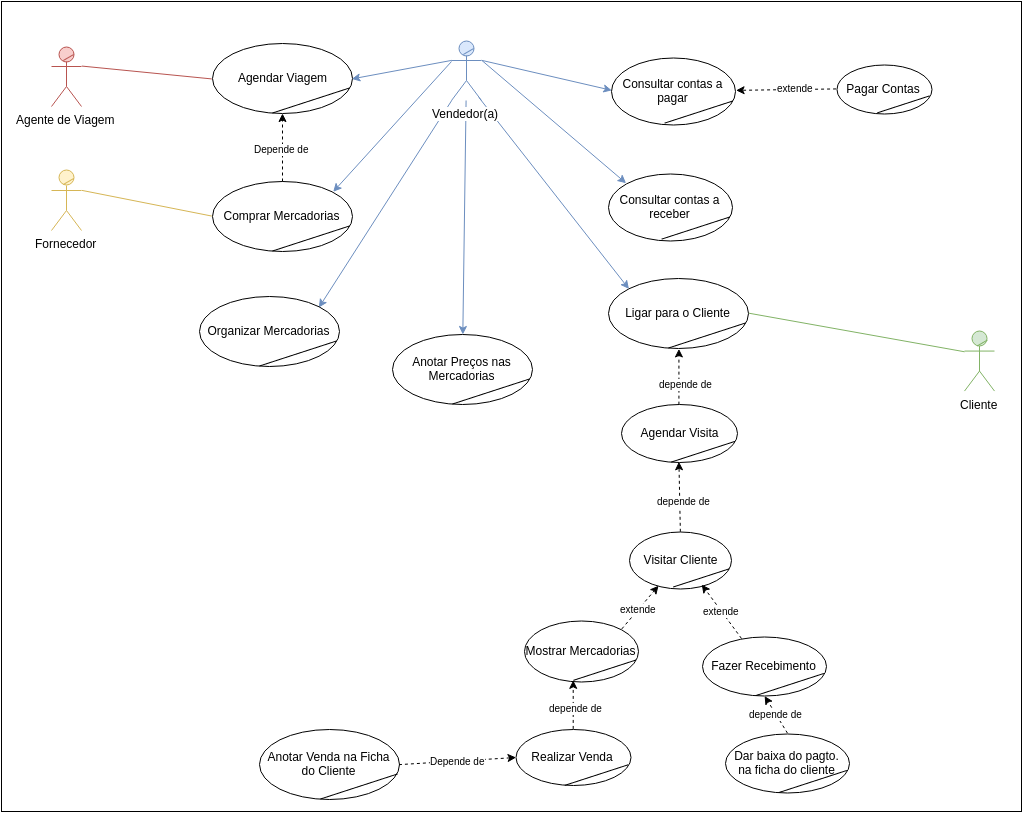

The diagram above was exported from draw.io. Its source (the exported page's mxGraphModel, read from the mxfile embedded in the PNG):
<mxGraphModel dx="1164" dy="684" grid="1" gridSize="10" guides="1" tooltips="1" connect="1" arrows="1" fold="1" page="1" pageScale="1" pageWidth="1169" pageHeight="826" background="#ffffff" math="0" shadow="0">
  <root>
    <mxCell id="0" />
    <mxCell id="1" parent="0" />
    <mxCell id="159" value="" style="whiteSpace=wrap;html=1;shadow=0;dashed=0;strokeColor=#000000;strokeWidth=1;fillColor=none;fontSize=10;fontColor=#000000;align=left;gradientColor=#ffffff;" parent="1" vertex="1">
      <mxGeometry y="10" width="1020" height="810" as="geometry" />
    </mxCell>
    <mxCell id="29" value="" style="group" parent="1" vertex="1" connectable="0">
      <mxGeometry x="963" y="339.57142857142856" width="30" height="60" as="geometry" />
    </mxCell>
    <mxCell id="3" value="Cliente" style="shape=umlActor;verticalLabelPosition=bottom;labelBackgroundColor=#ffffff;verticalAlign=top;html=1;fillColor=#d5e8d4;strokeColor=#82b366;" parent="29" vertex="1">
      <mxGeometry width="30" height="60" as="geometry" />
    </mxCell>
    <mxCell id="28" value="" style="line;html=1;strokeWidth=1;rotation=-30;fillColor=#d5e8d4;strokeColor=#82b366;" parent="29" vertex="1">
      <mxGeometry x="11.666666666666629" y="7" width="12" height="10" as="geometry" />
    </mxCell>
    <mxCell id="50" value="" style="group" parent="1" vertex="1" connectable="0">
      <mxGeometry x="211" y="52" width="140" height="70" as="geometry" />
    </mxCell>
    <mxCell id="46" value="Agendar Viagem" style="ellipse;whiteSpace=wrap;html=1;" parent="50" vertex="1">
      <mxGeometry width="140" height="70" as="geometry" />
    </mxCell>
    <mxCell id="49" value="" style="line;html=1;shadow=0;dashed=0;strokeColor=#000000;strokeWidth=1;fillColor=none;gradientColor=none;fontSize=22;fontColor=#757575;align=left;rotation=342;" parent="50" vertex="1">
      <mxGeometry x="58" y="52" width="81" height="10" as="geometry" />
    </mxCell>
    <mxCell id="52" value="" style="group" parent="1" vertex="1" connectable="0">
      <mxGeometry x="211" y="190" width="140" height="70" as="geometry" />
    </mxCell>
    <mxCell id="53" value="Comprar Mercadorias" style="ellipse;whiteSpace=wrap;html=1;" parent="52" vertex="1">
      <mxGeometry width="140" height="70" as="geometry" />
    </mxCell>
    <mxCell id="54" value="" style="line;html=1;shadow=0;dashed=0;strokeColor=#000000;strokeWidth=1;fillColor=none;gradientColor=none;fontSize=22;fontColor=#757575;align=left;rotation=342;" parent="52" vertex="1">
      <mxGeometry x="58" y="52" width="81" height="10" as="geometry" />
    </mxCell>
    <mxCell id="58" value="" style="group" parent="1" vertex="1" connectable="0">
      <mxGeometry x="391" y="343" width="140" height="70" as="geometry" />
    </mxCell>
    <mxCell id="59" value="Anotar Preços nas Mercadorias" style="ellipse;whiteSpace=wrap;html=1;" parent="58" vertex="1">
      <mxGeometry width="140" height="70" as="geometry" />
    </mxCell>
    <mxCell id="60" value="" style="line;html=1;shadow=0;dashed=0;strokeColor=#000000;strokeWidth=1;fillColor=none;gradientColor=none;fontSize=22;fontColor=#757575;align=left;rotation=342;" parent="58" vertex="1">
      <mxGeometry x="58" y="52" width="81" height="10" as="geometry" />
    </mxCell>
    <mxCell id="61" value="" style="group" parent="1" vertex="1" connectable="0">
      <mxGeometry x="607" y="287" width="140" height="70" as="geometry" />
    </mxCell>
    <mxCell id="62" value="Ligar para o Cliente" style="ellipse;whiteSpace=wrap;html=1;" parent="61" vertex="1">
      <mxGeometry width="140" height="70" as="geometry" />
    </mxCell>
    <mxCell id="63" value="" style="line;html=1;shadow=0;dashed=0;strokeColor=#000000;strokeWidth=1;fillColor=none;gradientColor=none;fontSize=22;fontColor=#757575;align=left;rotation=342;" parent="61" vertex="1">
      <mxGeometry x="58" y="52" width="81" height="10" as="geometry" />
    </mxCell>
    <mxCell id="78" value="" style="group" parent="1" vertex="1" connectable="0">
      <mxGeometry x="523" y="629" width="114" height="61" as="geometry" />
    </mxCell>
    <mxCell id="79" value="Mostrar Mercadorias" style="ellipse;whiteSpace=wrap;html=1;" parent="78" vertex="1">
      <mxGeometry width="114" height="61" as="geometry" />
    </mxCell>
    <mxCell id="80" value="" style="line;html=1;shadow=0;dashed=0;strokeColor=#000000;strokeWidth=1;fillColor=none;gradientColor=none;fontSize=22;fontColor=#757575;align=left;rotation=342;" parent="78" vertex="1">
      <mxGeometry x="47.22857142857143" y="45.31428571428572" width="65.95714285714286" height="8.714285714285715" as="geometry" />
    </mxCell>
    <mxCell id="81" value="" style="group" parent="1" vertex="1" connectable="0">
      <mxGeometry x="514" y="738" width="115" height="56" as="geometry" />
    </mxCell>
    <mxCell id="82" value="Realizar Venda" style="ellipse;whiteSpace=wrap;html=1;" parent="81" vertex="1">
      <mxGeometry width="115" height="56" as="geometry" />
    </mxCell>
    <mxCell id="83" value="" style="line;html=1;shadow=0;dashed=0;strokeColor=#000000;strokeWidth=1;fillColor=none;gradientColor=none;fontSize=22;fontColor=#757575;align=left;rotation=342;" parent="81" vertex="1">
      <mxGeometry x="47.64285714285714" y="41.6" width="66.53571428571428" height="8" as="geometry" />
    </mxCell>
    <mxCell id="84" value="" style="group" parent="1" vertex="1" connectable="0">
      <mxGeometry x="628" y="540" width="102" height="57" as="geometry" />
    </mxCell>
    <mxCell id="85" value="Visitar Cliente" style="ellipse;whiteSpace=wrap;html=1;" parent="84" vertex="1">
      <mxGeometry width="102" height="57" as="geometry" />
    </mxCell>
    <mxCell id="86" value="" style="line;html=1;shadow=0;dashed=0;strokeColor=#000000;strokeWidth=1;fillColor=none;gradientColor=none;fontSize=22;fontColor=#757575;align=left;rotation=342;" parent="84" vertex="1">
      <mxGeometry x="42.25714285714285" y="42.34285714285714" width="59.01428571428571" height="8.142857142857142" as="geometry" />
    </mxCell>
    <mxCell id="87" value="" style="group" parent="1" vertex="1" connectable="0">
      <mxGeometry x="258" y="730" width="140" height="70" as="geometry" />
    </mxCell>
    <mxCell id="88" value="Anotar Venda na Ficha do Cliente" style="ellipse;whiteSpace=wrap;html=1;" parent="87" vertex="1">
      <mxGeometry y="8" width="140" height="70" as="geometry" />
    </mxCell>
    <mxCell id="89" value="" style="line;html=1;shadow=0;dashed=0;strokeColor=#000000;strokeWidth=1;fillColor=none;gradientColor=none;fontSize=22;fontColor=#757575;align=left;rotation=342;" parent="87" vertex="1">
      <mxGeometry x="59" y="60" width="81" height="10" as="geometry" />
    </mxCell>
    <mxCell id="93" value="" style="group" parent="1" vertex="1" connectable="0">
      <mxGeometry x="610" y="66" width="124" height="67" as="geometry" />
    </mxCell>
    <mxCell id="94" value="Consultar contas a pagar" style="ellipse;whiteSpace=wrap;html=1;" parent="93" vertex="1">
      <mxGeometry width="124" height="67" as="geometry" />
    </mxCell>
    <mxCell id="95" value="" style="line;html=1;shadow=0;dashed=0;strokeColor=#000000;strokeWidth=1;fillColor=none;gradientColor=none;fontSize=22;fontColor=#757575;align=left;rotation=342;" parent="93" vertex="1">
      <mxGeometry x="51.37142857142857" y="49.77142857142857" width="71.74285714285713" height="9.571428571428571" as="geometry" />
    </mxCell>
    <mxCell id="97" value="" style="group" parent="1" vertex="1" connectable="0">
      <mxGeometry x="607" y="182" width="124" height="67" as="geometry" />
    </mxCell>
    <mxCell id="98" value="Consultar contas a receber" style="ellipse;whiteSpace=wrap;html=1;" parent="97" vertex="1">
      <mxGeometry width="124" height="67" as="geometry" />
    </mxCell>
    <mxCell id="99" value="" style="line;html=1;shadow=0;dashed=0;strokeColor=#000000;strokeWidth=1;fillColor=none;gradientColor=none;fontSize=22;fontColor=#757575;align=left;rotation=342;" parent="97" vertex="1">
      <mxGeometry x="51.37142857142857" y="49.77142857142857" width="71.74285714285713" height="9.571428571428571" as="geometry" />
    </mxCell>
    <mxCell id="100" value="" style="group" parent="1" vertex="1" connectable="0">
      <mxGeometry x="50" y="55" width="30" height="60" as="geometry" />
    </mxCell>
    <mxCell id="101" value="Agente de Viagem" style="shape=umlActor;verticalLabelPosition=bottom;labelBackgroundColor=#ffffff;verticalAlign=top;html=1;fillColor=#f8cecc;strokeColor=#b85450;" parent="100" vertex="1">
      <mxGeometry width="30" height="60" as="geometry" />
    </mxCell>
    <mxCell id="102" value="" style="line;html=1;strokeWidth=1;rotation=-30;fillColor=#f8cecc;strokeColor=#b85450;" parent="100" vertex="1">
      <mxGeometry x="11" y="6" width="12" height="10" as="geometry" />
    </mxCell>
    <mxCell id="103" value="" style="group" parent="1" vertex="1" connectable="0">
      <mxGeometry x="50" y="179" width="30" height="60" as="geometry" />
    </mxCell>
    <mxCell id="104" value="Fornecedor" style="shape=umlActor;verticalLabelPosition=bottom;labelBackgroundColor=#ffffff;verticalAlign=top;html=1;fillColor=#fff2cc;strokeColor=#d6b656;" parent="103" vertex="1">
      <mxGeometry width="30" height="60" as="geometry" />
    </mxCell>
    <mxCell id="105" value="" style="line;html=1;strokeWidth=1;rotation=-30;fillColor=#fff2cc;strokeColor=#d6b656;" parent="103" vertex="1">
      <mxGeometry x="11" y="6" width="12" height="10" as="geometry" />
    </mxCell>
    <mxCell id="110" value="" style="endArrow=none;html=1;fontSize=10;fontColor=#000000;entryX=0;entryY=0.5;exitX=1;exitY=0.3333333333333333;exitPerimeter=0;endFill=0;fillColor=#f8cecc;strokeColor=#b85450;" parent="1" source="101" target="46" edge="1">
      <mxGeometry width="50" height="50" relative="1" as="geometry">
        <mxPoint x="10" y="60" as="sourcePoint" />
        <mxPoint x="60" y="10" as="targetPoint" />
      </mxGeometry>
    </mxCell>
    <mxCell id="112" style="edgeStyle=orthogonalEdgeStyle;rounded=0;html=1;endArrow=classic;endFill=1;jettySize=auto;orthogonalLoop=1;fontSize=10;fontColor=#000000;dashed=1;" parent="1" source="53" target="46" edge="1">
      <mxGeometry relative="1" as="geometry" />
    </mxCell>
    <mxCell id="113" value="Depende de" style="text;html=1;resizable=0;points=[];align=center;verticalAlign=middle;labelBackgroundColor=#ffffff;fontSize=10;fontColor=#000000;" parent="112" vertex="1" connectable="0">
      <mxGeometry x="-0.042" y="1" relative="1" as="geometry">
        <mxPoint as="offset" />
      </mxGeometry>
    </mxCell>
    <mxCell id="114" value="" style="endArrow=classic;html=1;fontSize=10;fontColor=#000000;entryX=1;entryY=0.5;exitX=0;exitY=0.3333333333333333;exitPerimeter=0;fillColor=#dae8fc;strokeColor=#6c8ebf;" parent="1" source="2" target="46" edge="1">
      <mxGeometry width="50" height="50" relative="1" as="geometry">
        <mxPoint x="380" y="190" as="sourcePoint" />
        <mxPoint x="430" y="140" as="targetPoint" />
      </mxGeometry>
    </mxCell>
    <mxCell id="115" value="" style="endArrow=classic;html=1;fontSize=10;fontColor=#000000;entryX=1;entryY=0;fillColor=#dae8fc;strokeColor=#6c8ebf;" parent="1" target="53" edge="1">
      <mxGeometry x="360.28571428571445" y="78.85714285714289" width="50" height="50" as="geometry">
        <mxPoint x="450" y="70" as="sourcePoint" />
        <mxPoint x="360.28571428571445" y="97.42857142857144" as="targetPoint" />
      </mxGeometry>
    </mxCell>
    <mxCell id="116" value="" style="endArrow=none;html=1;fontSize=10;fontColor=#000000;entryX=0;entryY=0.5;exitX=1;exitY=0.3333333333333333;exitPerimeter=0;endFill=0;fillColor=#fff2cc;strokeColor=#d6b656;" parent="1" source="104" target="53" edge="1">
      <mxGeometry width="50" height="50" relative="1" as="geometry">
        <mxPoint x="140" y="310" as="sourcePoint" />
        <mxPoint x="190" y="260" as="targetPoint" />
      </mxGeometry>
    </mxCell>
    <mxCell id="119" value="" style="endArrow=classic;html=1;fontSize=10;fontColor=#000000;entryX=1;entryY=0;fillColor=#dae8fc;strokeColor=#6c8ebf;exitX=0;exitY=1;exitPerimeter=0;" parent="1" source="2" target="125" edge="1">
      <mxGeometry x="370.28571428571445" y="88.85714285714289" width="50" height="50" as="geometry">
        <mxPoint x="420" y="140" as="sourcePoint" />
        <mxPoint x="325.81594804464476" y="319.02492129755467" as="targetPoint" />
      </mxGeometry>
    </mxCell>
    <mxCell id="121" value="" style="group" parent="1" vertex="1" connectable="0">
      <mxGeometry x="620" y="413" width="116" height="58" as="geometry" />
    </mxCell>
    <mxCell id="122" value="Agendar Visita" style="ellipse;whiteSpace=wrap;html=1;" parent="121" vertex="1">
      <mxGeometry width="116.00000000000001" height="58.00000000000001" as="geometry" />
    </mxCell>
    <mxCell id="123" value="" style="line;html=1;shadow=0;dashed=0;strokeColor=#000000;strokeWidth=1;fillColor=none;gradientColor=none;fontSize=22;fontColor=#757575;align=left;rotation=342;" parent="121" vertex="1">
      <mxGeometry x="48.05714285714286" y="43.08571428571429" width="67.11428571428571" height="8.285714285714286" as="geometry" />
    </mxCell>
    <mxCell id="124" value="" style="group" parent="1" vertex="1" connectable="0">
      <mxGeometry x="198" y="305" width="140" height="70" as="geometry" />
    </mxCell>
    <mxCell id="125" value="Organizar Mercadorias" style="ellipse;whiteSpace=wrap;html=1;" parent="124" vertex="1">
      <mxGeometry width="140" height="70" as="geometry" />
    </mxCell>
    <mxCell id="126" value="" style="line;html=1;shadow=0;dashed=0;strokeColor=#000000;strokeWidth=1;fillColor=none;gradientColor=none;fontSize=22;fontColor=#757575;align=left;rotation=342;" parent="124" vertex="1">
      <mxGeometry x="58" y="52" width="81" height="10" as="geometry" />
    </mxCell>
    <mxCell id="127" value="" style="endArrow=classic;html=1;fontSize=10;fontColor=#000000;fillColor=#dae8fc;strokeColor=#6c8ebf;" parent="1" source="2" target="59" edge="1">
      <mxGeometry x="380.28571428571445" y="98.85714285714289" width="50" height="50" as="geometry">
        <mxPoint x="460" y="80" as="sourcePoint" />
        <mxPoint x="327.42857142857156" y="326.0000000000001" as="targetPoint" />
      </mxGeometry>
    </mxCell>
    <mxCell id="128" value="" style="endArrow=classic;html=1;fontSize=10;fontColor=#000000;exitX=1;exitY=0.3333333333333333;exitPerimeter=0;entryX=0;entryY=0.5;fillColor=#dae8fc;strokeColor=#6c8ebf;" parent="1" source="2" target="94" edge="1">
      <mxGeometry x="390.28571428571445" y="108.85714285714289" width="50" height="50" as="geometry">
        <mxPoint x="469.4167232279515" y="119" as="sourcePoint" />
        <mxPoint x="426.39822499108595" y="350.1465112327686" as="targetPoint" />
      </mxGeometry>
    </mxCell>
    <mxCell id="129" value="" style="endArrow=classic;html=1;fontSize=10;fontColor=#000000;entryX=0;entryY=0;exitX=1;exitY=0.3333333333333333;exitPerimeter=0;fillColor=#dae8fc;strokeColor=#6c8ebf;" parent="1" source="2" target="98" edge="1">
      <mxGeometry x="400.28571428571445" y="118.85714285714289" width="50" height="50" as="geometry">
        <mxPoint x="490" y="70" as="sourcePoint" />
        <mxPoint x="620.2857142857144" y="108.85714285714289" as="targetPoint" />
      </mxGeometry>
    </mxCell>
    <mxCell id="130" value="" style="group" parent="1" vertex="1" connectable="0">
      <mxGeometry x="701" y="645" width="124" height="59" as="geometry" />
    </mxCell>
    <mxCell id="131" value="Fazer Recebimento" style="ellipse;whiteSpace=wrap;html=1;" parent="130" vertex="1">
      <mxGeometry width="124" height="59" as="geometry" />
    </mxCell>
    <mxCell id="132" value="" style="line;html=1;shadow=0;dashed=0;strokeColor=#000000;strokeWidth=1;fillColor=none;gradientColor=none;fontSize=22;fontColor=#757575;align=left;rotation=342;" parent="130" vertex="1">
      <mxGeometry x="51.37142857142857" y="43.82857142857143" width="71.74285714285713" height="8.428571428571429" as="geometry" />
    </mxCell>
    <mxCell id="133" value="" style="endArrow=none;html=1;fontSize=10;fontColor=#000000;entryX=1;entryY=0.5;exitX=0;exitY=0.3333333333333333;exitPerimeter=0;endFill=0;fillColor=#d5e8d4;strokeColor=#82b366;" parent="1" source="3" target="62" edge="1">
      <mxGeometry x="687.2857142857144" y="301.8571428571429" width="50" height="50" as="geometry">
        <mxPoint x="767.2857142857144" y="251.8571428571429" as="sourcePoint" />
        <mxPoint x="911.5714285714287" y="374.7142857142858" as="targetPoint" />
      </mxGeometry>
    </mxCell>
    <mxCell id="135" value="" style="endArrow=classic;html=1;fontSize=10;fontColor=#000000;exitX=0.5;exitY=0;entryX=0.5;entryY=1;dashed=1;" parent="1" source="122" target="62" edge="1">
      <mxGeometry x="610.2857142857144" y="344.8571428571429" width="50" height="50" as="geometry">
        <mxPoint x="661.1175664787222" y="407.75982315928525" as="sourcePoint" />
        <mxPoint x="678" y="362" as="targetPoint" />
      </mxGeometry>
    </mxCell>
    <mxCell id="151" value="depende de" style="text;html=1;resizable=0;points=[];align=center;verticalAlign=middle;labelBackgroundColor=#ffffff;fontSize=10;fontColor=#000000;" parent="135" vertex="1" connectable="0">
      <mxGeometry relative="1" as="geometry">
        <mxPoint x="6" y="8" as="offset" />
      </mxGeometry>
    </mxCell>
    <mxCell id="136" value="" style="endArrow=classic;html=1;fontSize=10;fontColor=#000000;exitX=0.5;exitY=0;entryX=0.5;entryY=1;dashed=1;" parent="1" source="85" target="122" edge="1">
      <mxGeometry x="628.2857142857144" y="429.8571428571429" width="50" height="50" as="geometry">
        <mxPoint x="629.7931034482758" y="487.3103448275863" as="sourcePoint" />
        <mxPoint x="580" y="530" as="targetPoint" />
      </mxGeometry>
    </mxCell>
    <mxCell id="150" value="depende de" style="text;html=1;resizable=0;points=[];align=center;verticalAlign=middle;labelBackgroundColor=#ffffff;fontSize=10;fontColor=#000000;" parent="136" vertex="1" connectable="0">
      <mxGeometry relative="1" as="geometry">
        <mxPoint x="4" y="5" as="offset" />
      </mxGeometry>
    </mxCell>
    <mxCell id="138" value="" style="endArrow=classic;html=1;fontSize=10;fontColor=#000000;entryX=0;entryY=0;exitX=0.908;exitY=0.949;exitPerimeter=0;fillColor=#dae8fc;strokeColor=#6c8ebf;" parent="1" source="2" target="62" edge="1">
      <mxGeometry x="391.28571428571445" y="142.8571428571429" width="50" height="50" as="geometry">
        <mxPoint x="471" y="94" as="sourcePoint" />
        <mxPoint x="615" y="216" as="targetPoint" />
      </mxGeometry>
    </mxCell>
    <mxCell id="139" value="" style="endArrow=classic;html=1;fontSize=10;fontColor=#000000;exitX=1;exitY=0;dashed=1;" parent="1" source="79" target="85" edge="1">
      <mxGeometry width="50" height="50" relative="1" as="geometry">
        <mxPoint x="580" y="670" as="sourcePoint" />
        <mxPoint x="630" y="620" as="targetPoint" />
      </mxGeometry>
    </mxCell>
    <mxCell id="148" value="extende" style="text;html=1;resizable=0;points=[];align=center;verticalAlign=middle;labelBackgroundColor=#ffffff;fontSize=10;fontColor=#000000;" parent="139" vertex="1" connectable="0">
      <mxGeometry x="-0.1095" y="1" relative="1" as="geometry">
        <mxPoint as="offset" />
      </mxGeometry>
    </mxCell>
    <mxCell id="140" value="" style="endArrow=classic;html=1;fontSize=10;fontColor=#000000;entryX=0.709;entryY=0.942;entryPerimeter=0;dashed=1;" parent="1" target="85" edge="1">
      <mxGeometry width="50" height="50" relative="1" as="geometry">
        <mxPoint x="740" y="647" as="sourcePoint" />
        <mxPoint x="710" y="650" as="targetPoint" />
      </mxGeometry>
    </mxCell>
    <mxCell id="149" value="extende" style="text;html=1;resizable=0;points=[];align=center;verticalAlign=middle;labelBackgroundColor=#ffffff;fontSize=10;fontColor=#000000;" parent="140" vertex="1" connectable="0">
      <mxGeometry x="0.0298" relative="1" as="geometry">
        <mxPoint as="offset" />
      </mxGeometry>
    </mxCell>
    <mxCell id="143" value="" style="endArrow=classic;html=1;fontSize=10;fontColor=#000000;entryX=0;entryY=0.5;entryPerimeter=0;exitX=0.5;exitY=0;dashed=1;" parent="1" source="82" target="80" edge="1">
      <mxGeometry width="50" height="50" relative="1" as="geometry">
        <mxPoint x="470" y="720" as="sourcePoint" />
        <mxPoint x="520" y="670" as="targetPoint" />
      </mxGeometry>
    </mxCell>
    <mxCell id="146" value="depende de" style="text;html=1;resizable=0;points=[];align=center;verticalAlign=middle;labelBackgroundColor=#ffffff;fontSize=10;fontColor=#000000;" parent="143" vertex="1" connectable="0">
      <mxGeometry x="-0.1163" y="-2" relative="1" as="geometry">
        <mxPoint as="offset" />
      </mxGeometry>
    </mxCell>
    <mxCell id="144" value="" style="endArrow=classic;html=1;fontSize=10;fontColor=#000000;entryX=0;entryY=0.5;exitX=1;exitY=0.5;dashed=1;" parent="1" source="88" target="82" edge="1">
      <mxGeometry width="50" height="50" relative="1" as="geometry">
        <mxPoint x="390" y="680" as="sourcePoint" />
        <mxPoint x="440" y="630" as="targetPoint" />
      </mxGeometry>
    </mxCell>
    <mxCell id="147" value="Depende de" style="text;html=1;resizable=0;points=[];align=center;verticalAlign=middle;labelBackgroundColor=#ffffff;fontSize=10;fontColor=#000000;" parent="144" vertex="1" connectable="0">
      <mxGeometry x="-0.2889" y="1" relative="1" as="geometry">
        <mxPoint x="17" as="offset" />
      </mxGeometry>
    </mxCell>
    <mxCell id="154" value="" style="group" parent="1" vertex="1" connectable="0">
      <mxGeometry x="835" y="73" width="95" height="49" as="geometry" />
    </mxCell>
    <mxCell id="155" value="Pagar Contas" style="ellipse;whiteSpace=wrap;html=1;" parent="154" vertex="1">
      <mxGeometry width="95" height="49" as="geometry" />
    </mxCell>
    <mxCell id="156" value="" style="line;html=1;shadow=0;dashed=0;strokeColor=#000000;strokeWidth=1;fillColor=none;gradientColor=none;fontSize=22;fontColor=#757575;align=left;rotation=342;" parent="154" vertex="1">
      <mxGeometry x="39.357142857142854" y="36.4" width="54.96428571428571" height="7" as="geometry" />
    </mxCell>
    <mxCell id="157" value="" style="endArrow=classic;html=1;fontSize=10;fontColor=#000000;entryX=1;entryY=0.5;exitX=0;exitY=0.5;dashed=1;" parent="1" source="155" target="94" edge="1">
      <mxGeometry width="50" height="50" relative="1" as="geometry">
        <mxPoint x="770" y="180" as="sourcePoint" />
        <mxPoint x="820" y="130" as="targetPoint" />
      </mxGeometry>
    </mxCell>
    <mxCell id="158" value="extende" style="text;html=1;resizable=0;points=[];align=center;verticalAlign=middle;labelBackgroundColor=#ffffff;fontSize=10;fontColor=#000000;" parent="157" vertex="1" connectable="0">
      <mxGeometry x="-0.1665" y="2" relative="1" as="geometry">
        <mxPoint y="-4" as="offset" />
      </mxGeometry>
    </mxCell>
    <mxCell id="27" value="" style="group" parent="1" vertex="1" connectable="0">
      <mxGeometry x="450" y="49" width="30" height="60" as="geometry" />
    </mxCell>
    <mxCell id="2" value="Vendedor(a)" style="shape=umlActor;verticalLabelPosition=bottom;labelBackgroundColor=#ffffff;verticalAlign=top;html=1;fillColor=#dae8fc;strokeColor=#6c8ebf;" parent="27" vertex="1">
      <mxGeometry width="30" height="60" as="geometry" />
    </mxCell>
    <mxCell id="26" value="" style="line;html=1;strokeWidth=1;rotation=-30;fillColor=#dae8fc;strokeColor=#6c8ebf;" parent="27" vertex="1">
      <mxGeometry x="11" y="6" width="12" height="10" as="geometry" />
    </mxCell>
    <mxCell id="160" value="" style="group" parent="1" vertex="1" connectable="0">
      <mxGeometry x="724" y="742" width="124" height="59" as="geometry" />
    </mxCell>
    <mxCell id="161" value="Dar baixa do pagto. na ficha do cliente" style="ellipse;whiteSpace=wrap;html=1;" parent="160" vertex="1">
      <mxGeometry width="124" height="59" as="geometry" />
    </mxCell>
    <mxCell id="162" value="" style="line;html=1;shadow=0;dashed=0;strokeColor=#000000;strokeWidth=1;fillColor=none;gradientColor=none;fontSize=22;fontColor=#757575;align=left;rotation=342;" parent="160" vertex="1">
      <mxGeometry x="51.37142857142857" y="43.82857142857143" width="71.74285714285713" height="8.428571428571429" as="geometry" />
    </mxCell>
    <mxCell id="163" value="" style="endArrow=classic;html=1;fontSize=10;fontColor=#000000;entryX=0.5;entryY=1;exitX=0.5;exitY=0;dashed=1;" parent="1" source="161" target="131" edge="1">
      <mxGeometry x="726.4000000000001" y="697.6" width="50" height="50" as="geometry">
        <mxPoint x="766" y="751" as="sourcePoint" />
        <mxPoint x="726.4000000000001" y="697.6" as="targetPoint" />
      </mxGeometry>
    </mxCell>
    <mxCell id="164" value="depende de" style="text;html=1;resizable=0;points=[];align=center;verticalAlign=middle;labelBackgroundColor=#ffffff;fontSize=10;fontColor=#000000;" parent="163" vertex="1" connectable="0">
      <mxGeometry x="0.0298" relative="1" as="geometry">
        <mxPoint as="offset" />
      </mxGeometry>
    </mxCell>
  </root>
</mxGraphModel>